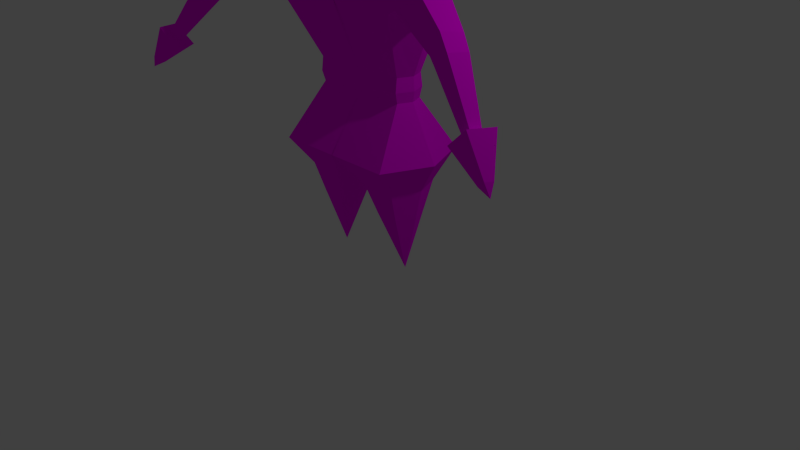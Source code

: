 # Source: Melee.blend  (saved by Blender 2.73.0; exported with 4.5.12 LTS)
import bpy
from mathutils import Matrix  # noqa: F401  (used for matrix-valued properties, if any)

bpy.ops.wm.read_factory_settings(use_empty=True)
scene = bpy.context.scene
scene.name = 'Scene'

# ---- collections
col_collection_1 = bpy.data.collections.new('Collection 1'); scene.collection.children.link(col_collection_1)

# ---- images (referenced by path relative to the original .blend; pixels are not part of the script)
import os
ASSET_DIR = os.environ.get("B2B_ASSET_DIR", "")  # directory of the original .blend (textures are referenced by path, not embedded)
HERE = os.path.dirname(os.path.abspath(__file__))  # packed textures are extracted next to this script under _unpacked/

def load_image(name, relpath, width, height, colorspace="sRGB"):
    """Load a texture the original file referenced (path relative to the .blend, or extracted next to this script)."""
    p = next((c for c in (os.path.join(HERE, relpath), os.path.join(ASSET_DIR, relpath)) if relpath and os.path.exists(c)), "")
    if p:
        img = bpy.data.images.load(p, check_existing=True)
        img.name = name
    else:  # same state as the original file: an image datablock whose file is absent (Cycles renders it pink)
        img = bpy.data.images.new(name, width, height)
        img.source = "FILE"
        img.filepath = "//" + (relpath or name)
    img.colorspace_settings.name = colorspace
    return img
img_melee_texture_psd = load_image('Melee_texture.psd', 'Melee_texture.psd', 1024, 1024, 'sRGB')

# ---- materials (node trees are filled in below, after node groups)
mat_melee = bpy.data.materials.new('Melee')
mat_melee.alpha_threshold = 0.0
mat_melee.roughness = 0.5
mat_melee.line_color = (0.0, 0.0, 0.0, 1.0)

# ---- material node trees
mat_melee.use_nodes = True; mat_melee.node_tree.nodes.clear()
_N = mat_melee.node_tree.nodes; _L = mat_melee.node_tree.links
n0 = _N.new('ShaderNodeOutputMaterial'); n0.name = 'Material Output'; n0.location = (300, 300)
n1 = _N.new('ShaderNodeBsdfDiffuse'); n1.name = 'Diffuse BSDF'; n1.location = (10, 300)
n2 = _N.new('ShaderNodeTexImage'); n2.name = 'Image Texture'; n2.location = (154, 44)
n2.width = 140
n2.image = img_melee_texture_psd
_L.new(n1.outputs[0], n0.inputs[0])
_L.new(n2.outputs[0], n1.inputs[0])
n0.is_active_output = True

# ---- world
world_world = bpy.data.worlds.new('World'); scene.world = world_world
world_world.color = (0.05088, 0.05088, 0.05088)
world_world.use_sun_shadow = False
world_world.sun_shadow_jitter_overblur = 0.0
world_world.cycles.sampling_method = 'MANUAL'
world_world.cycles.sample_map_resolution = 256

# ---- cameras
cam_camera = bpy.data.cameras.new('Camera')
cam_camera.clip_end = 100.0
cam_camera.lens = 35.0
cam_camera.sensor_width = 32.0
cam_camera.sensor_height = 18.0
cam_camera.ortho_scale = 7.314
cam_camera.dof.focus_distance = 0.0

# ---- lights
light_lamp = bpy.data.lights.new('Lamp', 'POINT')
light_lamp.transmission_factor = 0.0
light_lamp.cutoff_distance = 30.0
light_lamp.energy = 100.0
light_lamp.shadow_buffer_clip_start = 1.001
light_lamp.shadow_soft_size = 0.1
light_lamp.shadow_maximum_resolution = 0.006
light_lamp.use_absolute_resolution = True
light_lamp.cycles.use_multiple_importance_sampling = False

# ---- meshes
me_cube_001 = bpy.data.meshes.new('Cube.001')
me_cube_001.from_pydata([(2.216, 3.208, 0.707), (0.3502, 4.317, -0.03887), (1.946, 3.051, 0.8914), (1.969, 3.087, 0.6037), (1.96, 3.375, 0.8345), (0.2634, 4.317, -0.09124), (0.461, 5.263, -0.03887), (0.2634, 4.317, 0.0135), (1.852, 3.124, 0.8561), (2.061, 3.343, 0.6169), (0.3423, 5.144, -0.3781), (0.3423, 5.144, 0.3004), (0.6501, 2.332, -0.2376), (0.6501, 2.332, 0.1798), (0.3589, 4.307, -0.1129), (0.3589, 4.307, 0.03762), (2.844e-10, 4.307, -0.1129), (2.844e-10, 4.307, 0.03762), (0.8299, 1.541, -0.6173), (0.8299, 1.541, 0.6067), (2.844e-10, 1.541, -0.6173), (2.844e-10, 1.541, 0.6067), (0.5617, 0.02101, -0.02433), (0.6363, 2.202, 0.1456), (0.7386, 2.332, -0.02712), (0.3659, 4.307, -0.03701), (2.844e-10, 4.307, -0.03701), (1.089, 1.541, 5.431e-09), (0.786, 1.161, -0.1866), (0.4789, 1.161, 0.3288), (0.6478, 2.503, -0.215), (0.8162, 3.307, -0.4846), (0.8093, 3.807, -0.4182), (0.6478, 2.503, 0.1573), (0.9062, 3.299, 0.5128), (0.9615, 3.796, 0.4468), (2.844e-10, 3.307, -0.4846), (2.844e-10, 3.807, -0.4182), (2.844e-10, 3.807, 0.4087), (2.844e-10, 3.307, 0.4747), (1.135, 3.774, 0.03696), (1.108, 3.274, 0.03734), (0.7267, 2.503, -0.02725), (0.5086, 2.332, -0.2376), (0.5086, 2.332, 0.1798), (0.34, 4.307, -0.1129), (0.34, 4.307, 0.03762), (0.415, 1.541, -0.6173), (0.415, 1.541, 0.6067), (0.4789, 1.161, -0.3603), (0.8616, 1.161, -0.01285), (0.7105, 1.161, -0.3603), (0.3434, 4.307, -0.03701), (0.5075, 2.503, 0.1573), (0.4081, 3.307, 0.4747), (0.4047, 3.807, 0.4087), (0.4047, 3.807, -0.4182), (0.4081, 3.307, -0.4846), (0.5075, 2.503, -0.215), (0.2473, 1.161, 0.3288), (0.6944, 2.332, -0.1324), (0.3624, 4.307, -0.07498), (2.844e-10, 4.307, -0.07498), (0.9596, 1.541, -0.3086), (0.2473, 1.161, -0.3603), (0.6872, 2.503, -0.1211), (0.9178, 3.307, -0.2427), (0.8969, 3.807, -0.2097), (0.3417, 4.307, -0.07498), (0.7105, 1.161, 0.3288), (1.028, 3.361, 0.5255), (1.193, 3.745, 0.4924), (1.347, 3.696, 0.1598), (1.207, 3.305, 0.1396), (2.488, 2.523, 1.062), (2.588, 2.613, 1.076), (2.63, 2.605, 0.9647), (2.537, 2.514, 0.9319), (2.371, 2.457, 1.147), (2.632, 2.692, 1.186), (2.742, 2.672, 0.8939), (2.498, 2.434, 0.8083), (2.784, 2.19, 1.184), (2.869, 2.267, 1.197), (2.905, 2.26, 1.102), (2.826, 2.183, 1.074), (2.933, 2.121, 1.179), (2.136, 3.222, 0.9197), (2.038, 3.034, 0.6447), (0.6574, 0.7811, 0.2178), (0.3494, 0.7811, 0.2178), (0.3494, 0.7811, -0.251), (0.6574, 0.7811, -0.251), (0.7693, 0.7811, -0.01478), (0.5034, 0.7811, -0.251), (0.5034, 0.7811, 0.2178), (0.7134, 0.7811, -0.1329), (0.6363, 2.202, -0.2074), (0.7112, 2.202, -0.02936), (0.5166, 2.202, -0.2074), (0.5166, 2.202, 0.1456), (0.6737, 2.202, -0.1184), (0.4147, 4.867, -0.03887), (0.3093, 4.798, -0.2581), (0.3093, 4.798, 0.1804), (0.4283, 4.984, -0.03887), (0.319, 4.9, -0.2935), (0.319, 4.9, 0.2157), (0.2289, 4.317, -0.09356), (0.2289, 4.317, 0.01582), (0.4002, 5.283, -0.03887), (0.2972, 5.16, -0.3939), (0.2972, 5.16, 0.3162), (0.2686, 4.807, 0.1905), (0.2686, 4.807, -0.2682), (0.2771, 4.911, 0.2275), (0.2771, 4.911, -0.3053), (0.04162, 5.249, 0.4056), (0.03786, 4.859, 0.248), (0.03897, 4.974, 0.2945), (0.03264, 4.317, -0.1067), (0.03264, 4.317, 0.02897), (0.05513, 5.398, -0.03887), (0.04162, 5.249, -0.4834), (0.03786, 4.859, -0.3258), (0.03897, 4.974, -0.3722), (0.2686, 4.807, 0.1478), (0.2771, 4.911, 0.1848), (0.03786, 4.859, 0.2053), (0.03897, 4.974, 0.2517), (-2.21, 3.208, 0.707), (0.003002, 4.317, -0.1087), (-0.3442, 4.317, -0.03887), (0.003002, 4.317, 0.03096), (0.003002, 5.415, -0.03887), (-1.939, 3.051, 0.8914), (-1.963, 3.087, 0.6037), (-1.954, 3.375, 0.8345), (0.003002, 5.263, -0.4969), (-0.2574, 4.317, -0.09124), (-0.455, 5.263, -0.03887), (-0.2574, 4.317, 0.0135), (0.003002, 5.263, 0.4191), (-1.846, 3.124, 0.8561), (-2.055, 3.343, 0.6169), (-0.3363, 5.144, -0.3781), (-0.3363, 5.144, 0.3004), (-0.6441, 2.332, -0.2376), (-0.6441, 2.332, 0.1798), (-0.3529, 4.307, -0.1129), (-0.3529, 4.307, 0.03762), (0.003002, 2.332, -0.2376), (0.003002, 2.332, 0.1798), (0.006003, 4.307, -0.1129), (0.006003, 4.307, 0.03762), (-0.8239, 1.541, -0.6173), (-0.8239, 1.541, 0.6067), (0.006003, 1.541, -0.6173), (0.006003, 1.541, 0.6067), (-0.5557, 0.02101, -0.02433), (0.003002, 2.202, -0.2074), (0.003002, 2.202, 0.1456), (-0.6303, 2.202, 0.1456), (-0.7326, 2.332, -0.02712), (-0.3599, 4.307, -0.03701), (0.006003, 4.307, -0.03701), (-1.083, 1.541, 5.431e-09), (-0.78, 1.161, -0.1866), (-0.4729, 1.161, 0.3288), (-0.6418, 2.503, -0.215), (-0.8102, 3.307, -0.4846), (-0.8033, 3.807, -0.4182), (-0.6418, 2.503, 0.1573), (-0.9002, 3.299, 0.5128), (-0.9555, 3.796, 0.4468), (0.003002, 2.503, -0.215), (0.006003, 3.307, -0.4846), (0.006003, 3.807, -0.4182), (0.006003, 3.807, 0.4087), (0.006003, 3.307, 0.4747), (0.003002, 2.503, 0.1573), (-1.129, 3.774, 0.03696), (-1.102, 3.274, 0.03734), (-0.7207, 2.503, -0.02725), (-0.5026, 2.332, -0.2376), (-0.5026, 2.332, 0.1798), (-0.334, 4.307, -0.1129), (-0.334, 4.307, 0.03762), (-0.409, 1.541, -0.6173), (-0.409, 1.541, 0.6067), (-0.4729, 1.161, -0.3603), (-0.8556, 1.161, -0.01285), (-0.7045, 1.161, -0.3603), (-0.3374, 4.307, -0.03701), (-0.5015, 2.503, 0.1573), (-0.4021, 3.307, 0.4747), (-0.3986, 3.807, 0.4087), (-0.3986, 3.807, -0.4182), (-0.4021, 3.307, -0.4846), (-0.5015, 2.503, -0.215), (-0.2413, 1.161, 0.3288), (-0.6884, 2.332, -0.1324), (-0.3564, 4.307, -0.07498), (0.006003, 4.307, -0.07498), (-0.9536, 1.541, -0.3086), (-0.2413, 1.161, -0.3603), (-0.6812, 2.503, -0.1211), (-0.9118, 3.307, -0.2427), (-0.8909, 3.807, -0.2097), (-0.3357, 4.307, -0.07498), (-0.7045, 1.161, 0.3288), (-1.022, 3.361, 0.5255), (-1.187, 3.745, 0.4924), (-1.341, 3.696, 0.1598), (-1.201, 3.305, 0.1396), (-2.482, 2.523, 1.062), (-2.582, 2.613, 1.076), (-2.624, 2.605, 0.9647), (-2.531, 2.514, 0.9319), (-2.365, 2.457, 1.147), (-2.626, 2.692, 1.186), (-2.736, 2.672, 0.8939), (-2.492, 2.434, 0.8083), (-2.778, 2.19, 1.184), (-2.863, 2.267, 1.197), (-2.899, 2.26, 1.102), (-2.82, 2.183, 1.074), (-2.927, 2.121, 1.179), (-2.13, 3.222, 0.9197), (-2.032, 3.034, 0.6447), (-0.6514, 0.7811, 0.2178), (-0.3434, 0.7811, 0.2178), (-0.3434, 0.7811, -0.251), (-0.6514, 0.7811, -0.251), (-0.7633, 0.7811, -0.01478), (-0.4974, 0.7811, -0.251), (-0.4974, 0.7811, 0.2178), (-0.7074, 0.7811, -0.1329), (-0.6303, 2.202, -0.2074), (-0.7052, 2.202, -0.02936), (-0.5106, 2.202, -0.2074), (-0.5106, 2.202, 0.1456), (-0.6677, 2.202, -0.1184), (0.003002, 4.867, -0.3345), (-0.4087, 4.867, -0.03887), (0.003002, 4.867, 0.2567), (-0.3033, 4.798, -0.2581), (-0.3033, 4.798, 0.1804), (0.003002, 4.984, -0.3823), (-0.4223, 4.984, -0.03887), (0.003002, 4.984, 0.3046), (-0.313, 4.9, -0.2935), (-0.313, 4.9, 0.2157), (-0.2229, 4.317, -0.09356), (-0.2229, 4.317, 0.01582), (-0.3942, 5.283, -0.03887), (-0.2912, 5.16, -0.3939), (-0.2912, 5.16, 0.3162), (-0.2626, 4.807, 0.1905), (-0.2626, 4.807, -0.2682), (-0.2711, 4.911, 0.2275), (-0.2711, 4.911, -0.3053), (-0.03561, 5.249, 0.4056), (-0.03186, 4.859, 0.248), (-0.03296, 4.974, 0.2945), (-0.02664, 4.317, -0.1067), (-0.02664, 4.317, 0.02897), (-0.04913, 5.398, -0.03887), (-0.03561, 5.249, -0.4834), (-0.03186, 4.859, -0.3258), (-0.03296, 4.974, -0.3722), (-0.2626, 4.807, 0.1478), (-0.2711, 4.911, 0.1848), (-0.03186, 4.859, 0.2053), (-0.03296, 4.974, 0.2517)], [], [(3, 9, 0, 88), (8, 3, 88, 2), (71, 70, 8, 4), (116, 111, 10, 106), (105, 106, 10, 6), (105, 6, 11, 107), (115, 107, 11, 112), (72, 71, 4, 9), (4, 8, 2, 87), (110, 112, 11, 6), (110, 6, 10, 111), (73, 72, 9, 3), (70, 73, 3, 8), (40, 25, 15, 35), (58, 43, 151, 175), (55, 46, 17, 38), (52, 26, 17, 46), (100, 161, 21, 48), (44, 152, 161, 100), (99, 97, 18, 47), (98, 23, 19, 27), (43, 12, 97, 99), (24, 13, 23, 98), (60, 24, 98, 101), (151, 43, 99, 160), (13, 44, 100, 23), (101, 98, 27, 63), (68, 62, 26, 52), (67, 61, 25, 40), (60, 65, 42, 24), (65, 66, 41, 42), (66, 67, 40, 41), (44, 53, 180, 152), (53, 54, 39, 180), (54, 55, 38, 39), (45, 56, 37, 16), (56, 57, 36, 37), (57, 58, 175, 36), (24, 42, 33, 13), (42, 41, 34, 33), (40, 35, 71, 72), (31, 30, 58, 57), (32, 31, 57, 56), (14, 32, 56, 45), (34, 35, 55, 54), (33, 34, 54, 53), (13, 33, 53, 44), (61, 68, 52, 25), (12, 60, 101, 97), (18, 63, 28, 51), (19, 48, 29, 69), (160, 99, 47, 20), (20, 47, 49, 64), (23, 100, 48, 19), (25, 52, 46, 15), (35, 15, 46, 55), (30, 12, 43, 58), (63, 27, 50, 28), (14, 45, 68, 61), (31, 32, 67, 66), (30, 31, 66, 65), (12, 30, 65, 60), (32, 14, 61, 67), (45, 16, 62, 68), (97, 101, 63, 18), (27, 19, 69, 50), (47, 18, 51, 49), (0, 87, 75, 76), (34, 41, 73, 70), (41, 40, 72, 73), (35, 34, 70, 71), (76, 75, 79, 80), (2, 88, 77, 74), (88, 0, 76, 77), (87, 2, 74, 75), (80, 79, 83, 84), (74, 77, 81, 78), (77, 76, 80, 81), (75, 74, 78, 79), (78, 81, 85, 82), (81, 80, 84, 85), (79, 78, 82, 83), (84, 83, 86), (82, 85, 86), (85, 84, 86), (83, 82, 86), (9, 4, 87, 0), (51, 28, 96, 92), (69, 29, 95, 89), (64, 49, 94, 91), (28, 50, 93, 96), (50, 69, 89, 93), (49, 51, 92, 94), (29, 59, 90, 95), (48, 21, 59, 29), (95, 90, 22), (94, 92, 22), (93, 89, 22), (96, 93, 22), (91, 94, 22), (89, 95, 22), (92, 96, 22), (109, 7, 104, 113), (1, 102, 104, 7), (1, 5, 103, 102), (108, 114, 103, 5), (113, 104, 107, 115), (102, 105, 107, 104), (102, 103, 106, 105), (114, 116, 106, 103), (124, 125, 116, 114), (119, 118, 128, 129), (120, 124, 114, 108), (121, 109, 113, 118), (122, 110, 111, 123), (122, 117, 112, 110), (119, 115, 112, 117), (125, 123, 111, 116), (248, 138, 123, 125), (250, 119, 117, 142), (134, 142, 117, 122), (134, 122, 123, 138), (133, 121, 118, 245), (131, 243, 124, 120), (245, 118, 119, 250), (243, 248, 125, 124), (128, 126, 127, 129), (115, 119, 129, 127), (118, 113, 126, 128), (113, 115, 127, 126), (136, 229, 130, 144), (143, 135, 229, 136), (212, 137, 143, 211), (261, 251, 145, 256), (249, 140, 145, 251), (249, 252, 146, 140), (260, 257, 146, 252), (213, 144, 137, 212), (137, 228, 135, 143), (255, 140, 146, 257), (255, 256, 145, 140), (214, 136, 144, 213), (211, 143, 136, 214), (181, 174, 150, 164), (199, 175, 151, 184), (196, 178, 154, 187), (193, 187, 154, 165), (241, 189, 158, 161), (185, 241, 161, 152), (240, 188, 155, 238), (239, 166, 156, 162), (184, 240, 238, 147), (163, 239, 162, 148), (201, 242, 239, 163), (151, 160, 240, 184), (148, 162, 241, 185), (242, 204, 166, 239), (209, 193, 165, 203), (208, 181, 164, 202), (201, 163, 183, 206), (206, 183, 182, 207), (207, 182, 181, 208), (185, 152, 180, 194), (194, 180, 179, 195), (195, 179, 178, 196), (186, 153, 177, 197), (197, 177, 176, 198), (198, 176, 175, 199), (163, 148, 172, 183), (183, 172, 173, 182), (181, 213, 212, 174), (170, 198, 199, 169), (171, 197, 198, 170), (149, 186, 197, 171), (173, 195, 196, 174), (172, 194, 195, 173), (148, 185, 194, 172), (202, 164, 193, 209), (147, 238, 242, 201), (155, 192, 167, 204), (156, 210, 168, 189), (160, 157, 188, 240), (157, 205, 190, 188), (162, 156, 189, 241), (164, 150, 187, 193), (174, 196, 187, 150), (169, 199, 184, 147), (204, 167, 191, 166), (149, 202, 209, 186), (170, 207, 208, 171), (169, 206, 207, 170), (147, 201, 206, 169), (171, 208, 202, 149), (186, 209, 203, 153), (238, 155, 204, 242), (166, 191, 210, 156), (188, 190, 192, 155), (130, 217, 216, 228), (173, 211, 214, 182), (182, 214, 213, 181), (174, 212, 211, 173), (217, 221, 220, 216), (135, 215, 218, 229), (229, 218, 217, 130), (228, 216, 215, 135), (221, 225, 224, 220), (215, 219, 222, 218), (218, 222, 221, 217), (216, 220, 219, 215), (219, 223, 226, 222), (222, 226, 225, 221), (220, 224, 223, 219), (225, 227, 224), (223, 227, 226), (226, 227, 225), (224, 227, 223), (144, 130, 228, 137), (192, 233, 237, 167), (210, 230, 236, 168), (205, 232, 235, 190), (167, 237, 234, 191), (191, 234, 230, 210), (190, 235, 233, 192), (168, 236, 231, 200), (189, 168, 200, 158), (236, 159, 231), (235, 159, 233), (234, 159, 230), (237, 159, 234), (232, 159, 235), (230, 159, 236), (233, 159, 237), (254, 258, 247, 141), (132, 141, 247, 244), (132, 244, 246, 139), (253, 139, 246, 259), (258, 260, 252, 247), (244, 247, 252, 249), (244, 249, 251, 246), (259, 246, 251, 261), (269, 259, 261, 270), (264, 274, 273, 263), (265, 253, 259, 269), (266, 263, 258, 254), (267, 268, 256, 255), (267, 255, 257, 262), (264, 262, 257, 260), (270, 261, 256, 268), (248, 270, 268, 138), (250, 142, 262, 264), (134, 267, 262, 142), (134, 138, 268, 267), (133, 245, 263, 266), (131, 265, 269, 243), (245, 250, 264, 263), (243, 269, 270, 248), (273, 274, 272, 271), (260, 272, 274, 264), (263, 273, 271, 258), (258, 271, 272, 260), (22, 90, 91), (59, 64, 91, 90), (64, 59, 21, 20), (205, 157, 21, 200), (200, 231, 232, 205), (159, 232, 231)])
_uv = me_cube_001.uv_layers.new(name='UVMap')
_uv.uv.foreach_set('vector', [0.218, 0.8168, 0.2536, 0.8158, 0.2494, 0.8399, 0.217, 0.8272, 0.9674, 0.7774, 0.9303, 0.7774, 0.932, 0.7664, 0.967, 0.7631, 0.338, 0.5406, 0.3491, 0.4885, 0.4517, 0.5372, 0.4445, 0.5713, 0.652, 0.9332, 0.6541, 0.9059, 0.6603, 0.907, 0.6577, 0.934, 0.4409, 0.8648, 0.415, 0.8789, 0.3936, 0.8524, 0.4284, 0.8316, 0.4409, 0.8648, 0.4284, 0.8316, 0.4795, 0.8308, 0.4795, 0.8627, 0.5769, 0.8145, 0.5712, 0.8163, 0.568, 0.7819, 0.5742, 0.7794, 0.339, 0.8235, 0.3872, 0.8255, 0.3936, 0.9298, 0.3621, 0.9285, 0.4445, 0.5713, 0.4517, 0.5372, 0.467, 0.5379, 0.474, 0.5715, 0.4699, 0.6807, 0.5114, 0.6497, 0.5114, 0.6555, 0.4727, 0.6877, 0.4699, 0.6807, 0.4727, 0.6877, 0.4241, 0.6839, 0.4201, 0.6794, 0.1853, 0.72, 0.2397, 0.7185, 0.2536, 0.8158, 0.218, 0.8168, 0.1455, 0.8958, 0.09166, 0.9035, 0.1171, 0.808, 0.1523, 0.803, 0.9303, 0.6687, 0.957, 0.578, 0.9669, 0.5792, 0.9906, 0.6687, 0.7491, 0.2315, 0.7492, 0.2539, 0.6805, 0.2539, 0.6805, 0.2315, 0.3304, 0.8696, 0.2741, 0.8707, 0.276, 0.8262, 0.3326, 0.8166, 0.264, 0.8706, 0.2659, 0.8256, 0.276, 0.8262, 0.2741, 0.8707, 0.3903, 0.3169, 0.3339, 0.2765, 0.376, 0.2195, 0.4216, 0.2521, 0.3787, 0.3308, 0.3231, 0.291, 0.3339, 0.2765, 0.3903, 0.3169, 0.7503, 0.269, 0.7666, 0.269, 0.7929, 0.3704, 0.7365, 0.3704, 0.6547, 0.663, 0.6804, 0.664, 0.7267, 0.7627, 0.6377, 0.7593, 0.7492, 0.2539, 0.7685, 0.2539, 0.7666, 0.269, 0.7503, 0.269, 0.6551, 0.6469, 0.6854, 0.648, 0.6804, 0.664, 0.6547, 0.663, 0.6432, 0.6439, 0.6551, 0.6469, 0.6547, 0.663, 0.6447, 0.6605, 0.6805, 0.2539, 0.7492, 0.2539, 0.7503, 0.269, 0.6805, 0.269, 0.3942, 0.3419, 0.3787, 0.3308, 0.3903, 0.3169, 0.4035, 0.3263, 0.6447, 0.6605, 0.6547, 0.663, 0.6377, 0.7593, 0.6029, 0.7506, 0.2589, 0.8701, 0.2607, 0.8253, 0.2659, 0.8256, 0.264, 0.8706, 0.2142, 0.6638, 0.2518, 0.5717, 0.2536, 0.5715, 0.233, 0.6907, 0.6432, 0.6439, 0.6464, 0.6218, 0.657, 0.6244, 0.6551, 0.6469, 0.5423, 0.8519, 0.5274, 0.933, 0.4837, 0.9355, 0.5286, 0.8509, 0.1545, 0.6906, 0.2142, 0.6638, 0.233, 0.6907, 0.1722, 0.711, 0.3787, 0.3308, 0.3657, 0.3479, 0.3103, 0.3083, 0.3231, 0.291, 0.3657, 0.3479, 0.2862, 0.4326, 0.2414, 0.4005, 0.3103, 0.3083, 0.2862, 0.4326, 0.2483, 0.4829, 0.2038, 0.4511, 0.2414, 0.4005, 0.7263, 0.0, 0.7351, 0.07656, 0.6801, 0.07656, 0.6801, 9.72e-09, 0.7351, 0.07656, 0.7355, 0.1424, 0.6801, 0.1424, 0.6801, 0.07656, 0.7355, 0.1424, 0.7491, 0.2315, 0.6805, 0.2315, 0.6801, 0.1424, 0.6551, 0.6469, 0.657, 0.6244, 0.6841, 0.6254, 0.6854, 0.648, 0.657, 0.6244, 0.6568, 0.5357, 0.7267, 0.5351, 0.6841, 0.6254, 0.3343, 0.7926, 0.3936, 0.7963, 0.3872, 0.8255, 0.339, 0.8235, 0.791, 0.1424, 0.7681, 0.2315, 0.7491, 0.2315, 0.7355, 0.1424, 0.7901, 0.07656, 0.791, 0.1424, 0.7355, 0.1424, 0.7351, 0.07656, 0.7289, 0.0, 0.7901, 0.07656, 0.7351, 0.07656, 0.7263, 0.0, 0.3408, 0.472, 0.3095, 0.5266, 0.2483, 0.4829, 0.2862, 0.4326, 0.3811, 0.359, 0.3408, 0.472, 0.2862, 0.4326, 0.3657, 0.3479, 0.3942, 0.3419, 0.3811, 0.359, 0.3657, 0.3479, 0.3787, 0.3308, 0.2587, 0.8728, 0.2589, 0.8701, 0.264, 0.8706, 0.2639, 0.8735, 0.6313, 0.6409, 0.6432, 0.6439, 0.6447, 0.6605, 0.6347, 0.658, 0.5143, 0.8509, 0.499, 0.8093, 0.5451, 0.7915, 0.554, 0.8149, 0.4672, 0.2847, 0.4216, 0.2521, 0.4635, 0.21, 0.489, 0.2282, 0.6805, 0.269, 0.7503, 0.269, 0.7365, 0.3704, 0.6801, 0.3704, 0.6801, 0.3704, 0.7365, 0.3704, 0.7452, 0.4067, 0.7137, 0.4067, 0.4035, 0.3263, 0.3903, 0.3169, 0.4216, 0.2521, 0.4672, 0.2847, 0.2639, 0.8735, 0.264, 0.8706, 0.2741, 0.8707, 0.274, 0.8732, 0.3326, 0.9425, 0.274, 0.8732, 0.2741, 0.8707, 0.3304, 0.8696, 0.7681, 0.2315, 0.7685, 0.2539, 0.7492, 0.2539, 0.7491, 0.2315, 0.499, 0.8093, 0.4837, 0.7678, 0.5362, 0.7682, 0.5451, 0.7915, 0.2536, 0.872, 0.2537, 0.8695, 0.2589, 0.8701, 0.2587, 0.8728, 0.7603, 0.9163, 0.7504, 0.8518, 0.7745, 0.8495, 0.7883, 0.9135, 0.5559, 0.8529, 0.5625, 0.9355, 0.5274, 0.933, 0.5423, 0.8519, 0.6313, 0.6409, 0.6358, 0.6191, 0.6464, 0.6218, 0.6432, 0.6439, 0.7504, 0.8518, 0.7836, 0.7636, 0.7883, 0.7627, 0.7745, 0.8495, 0.2537, 0.8695, 0.2556, 0.825, 0.2607, 0.8253, 0.2589, 0.8701, 0.6347, 0.658, 0.6447, 0.6605, 0.6029, 0.7506, 0.568, 0.7419, 0.4837, 0.7678, 0.5143, 0.6877, 0.554, 0.7231, 0.5362, 0.7682, 0.7365, 0.3704, 0.7929, 0.3704, 0.7767, 0.4067, 0.7452, 0.4067, 0.9595, 0.02351, 0.9903, 0.02614, 0.9776, 0.1192, 0.9614, 0.1178, 0.1523, 0.9129, 0.08537, 0.9218, 0.09166, 0.9035, 0.1455, 0.8958, 0.1722, 0.711, 0.233, 0.6907, 0.2397, 0.7185, 0.1853, 0.72, 0.3095, 0.5266, 0.3408, 0.472, 0.3491, 0.4885, 0.338, 0.5406, 0.7208, 0.9154, 0.7208, 0.931, 0.7086, 0.9413, 0.7086, 0.9005, 0.967, 0.7631, 0.932, 0.7664, 0.939, 0.6704, 0.9574, 0.6687, 0.217, 0.8272, 0.2494, 0.8399, 0.2099, 0.9153, 0.1929, 0.9086, 0.474, 0.5715, 0.467, 0.5379, 0.5643, 0.5298, 0.568, 0.5475, 1.0, 0.2009, 0.9576, 0.2009, 0.9702, 0.1394, 0.984, 0.1394, 0.736, 0.9352, 0.736, 0.917, 0.7482, 0.9048, 0.7482, 0.9521, 0.736, 0.917, 0.7208, 0.9154, 0.7086, 0.9005, 0.7482, 0.9048, 0.7208, 0.931, 0.736, 0.9352, 0.7482, 0.9521, 0.7086, 0.9413, 0.7086, 0.9693, 0.6603, 0.9693, 0.6829, 0.9159, 0.6986, 0.9159, 0.7745, 0.756, 0.7267, 0.756, 0.7425, 0.7108, 0.7581, 0.7108, 0.9783, 0.8594, 0.9303, 0.8594, 0.9491, 0.7976, 0.9648, 0.7976, 0.984, 0.1394, 0.9702, 0.1394, 0.9766, 0.1192, 0.6986, 0.9159, 0.6829, 0.9159, 0.6931, 0.9005, 0.7581, 0.7108, 0.7425, 0.7108, 0.7501, 0.6983, 0.9648, 0.7976, 0.9491, 0.7976, 0.9579, 0.7774, 0.9576, 0.0, 0.9903, 9.216e-05, 0.9903, 0.02614, 0.9595, 0.02351, 0.4837, 0.8308, 0.4637, 0.8284, 0.4507, 0.7814, 0.4641, 0.7832, 0.489, 0.2282, 0.4635, 0.21, 0.4979, 0.1692, 0.5148, 0.1813, 0.7137, 0.4067, 0.7452, 0.4067, 0.7485, 0.4497, 0.7276, 0.4497, 0.4637, 0.8284, 0.4437, 0.826, 0.4373, 0.7796, 0.4507, 0.7814, 0.4437, 0.826, 0.3936, 0.8308, 0.4028, 0.7832, 0.4373, 0.7796, 0.7452, 0.4067, 0.7767, 0.4067, 0.7694, 0.4497, 0.7485, 0.4497, 0.4635, 0.21, 0.4381, 0.1918, 0.481, 0.1571, 0.4979, 0.1692, 0.4216, 0.2521, 0.376, 0.2195, 0.4381, 0.1918, 0.4635, 0.21, 0.4979, 0.1692, 0.481, 0.1571, 0.568, 0.08785, 0.7485, 0.4497, 0.7694, 0.4497, 0.7564, 0.5351, 0.4373, 0.7796, 0.4028, 0.7832, 0.4243, 0.6877, 0.974, 0.207, 0.9904, 0.2009, 0.9904, 0.2754, 0.7276, 0.4497, 0.7485, 0.4497, 0.7564, 0.5351, 0.5148, 0.1813, 0.4979, 0.1692, 0.568, 0.08785, 0.9576, 0.213, 0.974, 0.207, 0.9904, 0.2754, 0.5835, 0.8983, 0.5788, 0.8984, 0.5725, 0.8307, 0.5781, 0.8291, 0.4706, 0.944, 0.4461, 0.8787, 0.4795, 0.876, 0.4795, 0.9389, 0.1744, 0.9204, 0.1859, 0.9153, 0.1888, 0.9598, 0.1545, 0.9598, 0.6469, 0.9986, 0.6511, 0.9447, 0.6567, 0.9453, 0.6516, 0.9984, 0.5781, 0.8291, 0.5725, 0.8307, 0.5712, 0.8163, 0.5769, 0.8145, 0.4461, 0.8787, 0.4409, 0.8648, 0.4795, 0.8627, 0.4795, 0.876, 0.4461, 0.8787, 0.424, 0.89, 0.415, 0.8789, 0.4409, 0.8648, 0.6511, 0.9447, 0.652, 0.9332, 0.6577, 0.934, 0.6567, 0.9453, 0.6197, 0.9414, 0.6195, 0.929, 0.652, 0.9332, 0.6511, 0.9447, 0.5371, 0.6727, 0.5371, 0.6571, 0.5424, 0.6554, 0.5424, 0.671, 0.6203, 0.9998, 0.6197, 0.9414, 0.6511, 0.9447, 0.6469, 0.9986, 0.6102, 0.8979, 0.5835, 0.8983, 0.5781, 0.8291, 0.6094, 0.8205, 0.4544, 0.6412, 0.4699, 0.6807, 0.4201, 0.6794, 0.3971, 0.654, 0.4544, 0.6412, 0.5114, 0.6168, 0.5114, 0.6497, 0.4699, 0.6807, 0.6093, 0.8041, 0.5769, 0.8145, 0.5742, 0.7794, 0.6089, 0.7649, 0.6195, 0.929, 0.6192, 0.8994, 0.6541, 0.9059, 0.652, 0.9332, 0.6146, 0.9284, 0.6139, 0.8984, 0.6192, 0.8994, 0.6195, 0.929, 0.6141, 0.8026, 0.6093, 0.8041, 0.6089, 0.7649, 0.6141, 0.7627, 0.4521, 0.6353, 0.5114, 0.6118, 0.5114, 0.6168, 0.4544, 0.6412, 0.4521, 0.6353, 0.4544, 0.6412, 0.3971, 0.654, 0.3936, 0.6502, 0.6142, 0.8978, 0.6102, 0.8979, 0.6094, 0.8205, 0.6142, 0.8192, 0.6163, 1.0, 0.6149, 0.9409, 0.6197, 0.9414, 0.6203, 0.9998, 0.6142, 0.8192, 0.6094, 0.8205, 0.6093, 0.8041, 0.6141, 0.8026, 0.6149, 0.9409, 0.6146, 0.9284, 0.6195, 0.929, 0.6197, 0.9414, 0.2049, 0.9195, 0.2049, 0.9515, 0.1902, 0.9487, 0.1888, 0.9153, 0.5317, 0.6572, 0.5317, 0.6819, 0.5262, 0.6801, 0.5262, 0.6554, 0.5605, 0.671, 0.5605, 0.6413, 0.5661, 0.6401, 0.5661, 0.6697, 0.5532, 0.6572, 0.5532, 0.6703, 0.5477, 0.6684, 0.5477, 0.6554, 0.359, 0.6955, 0.3611, 0.7057, 0.3303, 0.7216, 0.3235, 0.6981, 0.2571, 0.6877, 0.2584, 0.6713, 0.2942, 0.6724, 0.2952, 0.6851, 0.07659, 0.3535, 0.01447, 0.2636, 0.04537, 0.2465, 0.1238, 0.3273, 0.5775, 0.9349, 0.5718, 0.9359, 0.568, 0.909, 0.5741, 0.9076, 0.04648, 0.837, 0.0341, 0.803, 0.08537, 0.8055, 0.08537, 0.8391, 0.04648, 0.837, 0.02131, 0.8638, 0.0, 0.8385, 0.0341, 0.803, 0.6514, 0.8145, 0.6542, 0.7794, 0.6603, 0.7819, 0.6571, 0.8163, 0.8499, 0.7091, 0.8857, 0.5939, 0.9177, 0.6002, 0.8988, 0.7187, 0.01447, 0.2636, 0.005315, 0.2361, 0.04009, 0.2324, 0.04537, 0.2465, 0.4349, 0.5824, 0.4323, 0.5744, 0.4815, 0.5715, 0.4854, 0.5769, 0.4349, 0.5824, 0.3941, 0.6066, 0.3942, 0.5999, 0.4323, 0.5744, 0.3815, 0.5959, 0.359, 0.6955, 0.3235, 0.6981, 0.3272, 0.5999, 0.2564, 0.8069, 0.2571, 0.6877, 0.2952, 0.6851, 0.3145, 0.803, 0.841, 0.7421, 0.9009, 0.7509, 0.8666, 0.8548, 0.8565, 0.8564, 0.6119, 0.2315, 0.6805, 0.2315, 0.6805, 0.2539, 0.6117, 0.2539, 0.9158, 0.8227, 0.9303, 0.8738, 0.8794, 0.9001, 0.8672, 0.8572, 0.8573, 0.8592, 0.8672, 0.8572, 0.8794, 0.9001, 0.8697, 0.9026, 0.2775, 0.2361, 0.3311, 0.1873, 0.3767, 0.2199, 0.3339, 0.2765, 0.2675, 0.2513, 0.2775, 0.2361, 0.3339, 0.2765, 0.3231, 0.291, 0.6106, 0.269, 0.6245, 0.3704, 0.568, 0.3704, 0.5944, 0.269, 0.9303, 0.5059, 0.9969, 0.4899, 0.9969, 0.578, 0.9303, 0.5313, 0.6117, 0.2539, 0.6106, 0.269, 0.5944, 0.269, 0.5925, 0.2539, 0.8757, 0.2934, 0.874, 0.276, 0.8962, 0.27, 0.9019, 0.2863, 0.8607, 0.2925, 0.8614, 0.2752, 0.874, 0.276, 0.8757, 0.2934, 0.6805, 0.2539, 0.6805, 0.269, 0.6106, 0.269, 0.6117, 0.2539, 0.252, 0.2402, 0.2643, 0.2267, 0.2775, 0.2361, 0.2675, 0.2513, 0.8614, 0.2752, 0.8368, 0.2107, 0.8807, 0.2133, 0.874, 0.276, 0.8524, 0.8607, 0.8573, 0.8592, 0.8697, 0.9026, 0.8647, 0.9039, 0.8171, 0.7814, 0.841, 0.7421, 0.8565, 0.8564, 0.8517, 0.8581, 0.8607, 0.2925, 0.8757, 0.2934, 0.8765, 0.3138, 0.8632, 0.313, 0.8632, 0.313, 0.8765, 0.3138, 0.8972, 0.427, 0.8562, 0.425, 0.8562, 0.425, 0.8972, 0.427, 0.9008, 0.4899, 0.8634, 0.4851, 0.2675, 0.2513, 0.3231, 0.291, 0.3103, 0.3083, 0.2548, 0.2686, 0.2548, 0.2686, 0.3103, 0.3083, 0.242, 0.401, 0.1972, 0.3689, 0.1972, 0.3689, 0.242, 0.401, 0.2044, 0.4515, 0.16, 0.4197, 0.6347, 1.944e-08, 0.6809, 9.72e-09, 0.6809, 0.07656, 0.6259, 0.07656, 0.6259, 0.07656, 0.6809, 0.07656, 0.6809, 0.1424, 0.6254, 0.1424, 0.6254, 0.1424, 0.6809, 0.1424, 0.6805, 0.2315, 0.6119, 0.2315, 0.8757, 0.2934, 0.9019, 0.2863, 0.8999, 0.3075, 0.8765, 0.3138, 0.8765, 0.3138, 0.8999, 0.3075, 0.9576, 0.4139, 0.8972, 0.427, 0.841, 0.7421, 0.8499, 0.7091, 0.8988, 0.7187, 0.9009, 0.7509, 0.5699, 0.1424, 0.6254, 0.1424, 0.6119, 0.2315, 0.5928, 0.2315, 0.5708, 0.07656, 0.6259, 0.07656, 0.6254, 0.1424, 0.5699, 0.1424, 0.6321, 1.944e-08, 0.6347, 1.944e-08, 0.6259, 0.07656, 0.5708, 0.07656, 0.1423, 0.33, 0.1972, 0.3689, 0.16, 0.4197, 0.09887, 0.3759, 0.2394, 0.2576, 0.2548, 0.2686, 0.1972, 0.3689, 0.1423, 0.33, 0.252, 0.2402, 0.2675, 0.2513, 0.2548, 0.2686, 0.2394, 0.2576, 0.8517, 0.8581, 0.8565, 0.8564, 0.8573, 0.8592, 0.8524, 0.8607, 0.8457, 0.2916, 0.8487, 0.2745, 0.8614, 0.2752, 0.8607, 0.2925, 0.7929, 0.2081, 0.8229, 0.152, 0.8476, 0.1536, 0.8368, 0.2107, 0.2855, 0.1547, 0.3335, 0.1169, 0.359, 0.1351, 0.3311, 0.1873, 0.6805, 0.269, 0.6809, 0.3704, 0.6245, 0.3704, 0.6106, 0.269, 0.6809, 0.3704, 0.6473, 0.4067, 0.6158, 0.4067, 0.6245, 0.3704, 0.2643, 0.2267, 0.2855, 0.1547, 0.3311, 0.1873, 0.2775, 0.2361, 0.8565, 0.8564, 0.8666, 0.8548, 0.8672, 0.8572, 0.8573, 0.8592, 0.9009, 0.7509, 0.9158, 0.8227, 0.8672, 0.8572, 0.8666, 0.8548, 0.5928, 0.2315, 0.6119, 0.2315, 0.6117, 0.2539, 0.5925, 0.2539, 0.8368, 0.2107, 0.8476, 0.1536, 0.8724, 0.1552, 0.8807, 0.2133, 0.8468, 0.8598, 0.8517, 0.8581, 0.8524, 0.8607, 0.8475, 0.8622, 0.8218, 0.423, 0.8562, 0.425, 0.8634, 0.4851, 0.8338, 0.4833, 0.8498, 0.3122, 0.8632, 0.313, 0.8562, 0.425, 0.8218, 0.423, 0.8457, 0.2916, 0.8607, 0.2925, 0.8632, 0.313, 0.8498, 0.3122, 0.7929, 0.7994, 0.8171, 0.7814, 0.8517, 0.8581, 0.8468, 0.8598, 0.8475, 0.8622, 0.8524, 0.8607, 0.8647, 0.9039, 0.8597, 0.9051, 0.8487, 0.2745, 0.7929, 0.2081, 0.8368, 0.2107, 0.8614, 0.2752, 0.8807, 0.2133, 0.8724, 0.1552, 0.9156, 0.1433, 0.9576, 0.1925, 0.6245, 0.3704, 0.6158, 0.4067, 0.5843, 0.4067, 0.568, 0.3704, 0.8926, 0.5675, 0.9142, 0.4899, 0.9303, 0.4917, 0.9233, 0.5709, 0.2536, 0.8166, 0.2564, 0.8069, 0.3145, 0.803, 0.3235, 0.8166, 0.3936, 0.5856, 0.3815, 0.5959, 0.3272, 0.5999, 0.331, 0.5715, 0.09887, 0.3759, 0.07659, 0.3535, 0.1238, 0.3273, 0.1423, 0.33, 0.8534, 0.9242, 0.8441, 0.9143, 0.8769, 0.9051, 0.866, 0.9207, 0.2584, 0.6713, 0.2722, 0.5715, 0.291, 0.5721, 0.2942, 0.6724, 0.3611, 0.7057, 0.3936, 0.7843, 0.3774, 0.7926, 0.3303, 0.7216, 0.005315, 0.2361, 0.0, 0.1411, 0.01828, 0.1391, 0.04009, 0.2324, 0.9189, 0.9467, 0.8769, 0.9284, 0.8769, 0.9148, 0.9189, 0.9051, 0.866, 0.9363, 0.8769, 0.9458, 0.8389, 0.9564, 0.8514, 0.9404, 0.8514, 0.9404, 0.8389, 0.9564, 0.8441, 0.9143, 0.8534, 0.9242, 0.866, 0.9207, 0.8769, 0.9051, 0.8769, 0.9458, 0.866, 0.9363, 0.5114, 0.6554, 0.529, 0.5919, 0.545, 0.5919, 0.5605, 0.6554, 0.8389, 0.952, 0.7929, 0.9359, 0.7929, 0.9206, 0.8389, 0.9051, 0.9303, 0.9413, 0.9439, 0.8795, 0.9595, 0.8795, 0.9783, 0.9413, 0.5118, 0.6579, 0.5262, 0.6712, 0.5114, 0.6701, 0.529, 0.5919, 0.5373, 0.5715, 0.545, 0.5919, 0.5262, 0.6554, 0.5262, 0.6712, 0.5118, 0.6579, 0.9439, 0.8795, 0.9507, 0.8594, 0.9595, 0.8795, 0.8857, 0.5939, 0.8926, 0.5675, 0.9233, 0.5709, 0.9177, 0.6002, 0.8229, 0.152, 0.8342, 0.1012, 0.8511, 0.1025, 0.8476, 0.1536, 0.3335, 0.1169, 0.371, 0.07841, 0.3879, 0.09052, 0.359, 0.1351, 0.6473, 0.4067, 0.6334, 0.4497, 0.6124, 0.4497, 0.6158, 0.4067, 0.8476, 0.1536, 0.8511, 0.1025, 0.868, 0.1038, 0.8724, 0.1552, 0.8724, 0.1552, 0.868, 0.1038, 0.8973, 0.09528, 0.9156, 0.1433, 0.6158, 0.4067, 0.6124, 0.4497, 0.5915, 0.4497, 0.5843, 0.4067, 0.359, 0.1351, 0.3879, 0.09052, 0.4049, 0.1026, 0.3844, 0.1534, 0.3311, 0.1873, 0.359, 0.1351, 0.3844, 0.1534, 0.3767, 0.2199, 0.3879, 0.09052, 0.4453, 0.0, 0.4049, 0.1026, 0.6124, 0.4497, 0.6045, 0.5351, 0.5915, 0.4497, 0.868, 0.1038, 0.8581, 0.0, 0.8973, 0.09528, 0.8511, 0.1025, 0.8581, 0.0, 0.868, 0.1038, 0.6334, 0.4497, 0.6045, 0.5351, 0.6124, 0.4497, 0.371, 0.07841, 0.4453, 0.0, 0.3879, 0.09052, 0.8342, 0.1012, 0.8581, 0.0, 0.8511, 0.1025, 0.6449, 0.8983, 0.6503, 0.8291, 0.6558, 0.8307, 0.6496, 0.8984, 0.07603, 0.9181, 0.07219, 0.9244, 0.03021, 0.8744, 0.05165, 0.8512, 0.07603, 0.9181, 0.05165, 0.8512, 0.08537, 0.8531, 0.08537, 0.9193, 0.5855, 1.0, 0.5808, 1.0, 0.5734, 0.9471, 0.5789, 0.9463, 0.6503, 0.8291, 0.6514, 0.8145, 0.6571, 0.8163, 0.6558, 0.8307, 0.05165, 0.8512, 0.03021, 0.8744, 0.02131, 0.8638, 0.04648, 0.837, 0.05165, 0.8512, 0.04648, 0.837, 0.08537, 0.8391, 0.08537, 0.8531, 0.5789, 0.9463, 0.5734, 0.9471, 0.5718, 0.9359, 0.5775, 0.9349, 0.6102, 0.9416, 0.5789, 0.9463, 0.5775, 0.9349, 0.6098, 0.9292, 0.5371, 0.6727, 0.5317, 0.6706, 0.5317, 0.6554, 0.5371, 0.6574, 0.6122, 1.0, 0.5855, 1.0, 0.5789, 0.9463, 0.6102, 0.9416, 0.6182, 0.8979, 0.6189, 0.8205, 0.6503, 0.8291, 0.6449, 0.8983, 0.4498, 0.6283, 0.3937, 0.6445, 0.3941, 0.6066, 0.4349, 0.5824, 0.4498, 0.6283, 0.4349, 0.5824, 0.4854, 0.5769, 0.508, 0.6073, 0.619, 0.8041, 0.6194, 0.7649, 0.6542, 0.7794, 0.6514, 0.8145, 0.6098, 0.9292, 0.5775, 0.9349, 0.5741, 0.9076, 0.6087, 0.8996, 0.6146, 0.9284, 0.6098, 0.9292, 0.6087, 0.8996, 0.6139, 0.8984, 0.6141, 0.8026, 0.6141, 0.7627, 0.6194, 0.7649, 0.619, 0.8041, 0.4521, 0.6353, 0.4498, 0.6283, 0.508, 0.6073, 0.5114, 0.6118, 0.4521, 0.6353, 0.3936, 0.6502, 0.3937, 0.6445, 0.4498, 0.6283, 0.6142, 0.8978, 0.6142, 0.8192, 0.6189, 0.8205, 0.6182, 0.8979, 0.6163, 1.0, 0.6122, 1.0, 0.6102, 0.9416, 0.6149, 0.9409, 0.6142, 0.8192, 0.6141, 0.8026, 0.619, 0.8041, 0.6189, 0.8205, 0.6149, 0.9409, 0.6102, 0.9416, 0.6098, 0.9292, 0.6146, 0.9284, 0.7906, 0.7304, 0.7745, 0.7346, 0.7759, 0.7012, 0.7906, 0.6983, 0.5661, 0.6047, 0.5605, 0.6063, 0.5605, 0.5731, 0.5661, 0.5715, 0.5661, 0.6401, 0.5605, 0.6387, 0.5605, 0.6063, 0.5661, 0.6076, 0.5477, 0.6697, 0.5424, 0.6713, 0.5424, 0.6569, 0.5477, 0.6554, 0.1545, 0.5715, 0.1457, 0.6802, 0.08651, 0.6579, 0.14, 0.7338, 0.05304, 0.7011, 0.08651, 0.6579, 0.1457, 0.6802, 0.05304, 0.7011, 0.14, 0.7338, 0.1545, 0.803, 0.0, 0.7449, 0.7267, 0.5709, 0.7814, 0.5351, 0.7814, 0.6983, 0.7271, 0.6628, 0.6603, 0.9005, 0.6677, 0.8545, 0.7291, 0.8545, 0.7504, 0.9005, 0.685, 0.7627, 0.7291, 0.8545, 0.6677, 0.8545])
me_cube_001.materials.append(mat_melee)
me_cube_001.use_remesh_preserve_volume = False
me_cube_001.use_remesh_preserve_attributes = False
me_cube_001.use_mirror_vertex_groups = False
me_cube_001.update()
arm_armature = bpy.data.armatures.new('Armature')  # bones are not reproduced

# ---- objects
ob_armature = bpy.data.objects.new('Armature', arm_armature)
ob_cube_001 = bpy.data.objects.new('Cube.001', me_cube_001)
ob_lamp = bpy.data.objects.new('Lamp', light_lamp)
ob_camera = bpy.data.objects.new('Camera', cam_camera)

# ---- transforms, parenting, visibility, modifiers, constraints
ob_armature.location = (0.02881, -2.121e-07, 1.623)
ob_armature.show_in_front = True
ob_armature.lineart.crease_threshold = 0.0
ob_cube_001.parent = ob_armature
ob_cube_001.matrix_parent_inverse = Matrix(((1.0, 0.0, 0.0, -0.02881), (0.0, 1.0, 0.0, 2.121e-07), (0.0, 0.0, 1.0, -1.623), (0.0, 0.0, 0.0, 1.0)))
ob_cube_001.location = (0.0, 0.0, 0.0)
ob_cube_001.rotation_euler = (1.571, 0.0, 0.0)
ob_cube_001.lineart.crease_threshold = 0.0
_vg = ob_cube_001.vertex_groups.new(name='Root')
for _i, _w in zip([12, 13, 18, 19, 20, 21, 23, 24, 29, 30, 31, 33, 34, 36, 37, 39, 41, 42, 43, 44, 47, 48, 49, 53, 54, 57, 58, 59, 60, 63, 64, 65, 66, 97, 98, 99, 100, 101, 147, 148, 151, 152, 155, 156, 157, 158, 160, 161, 162, 163, 168, 169, 170, 172, 173, 175, 176, 177, 179, 180, 182, 183, 184, 185, 188, 189, 190, 194, 195, 197, 198, 199, 200, 201, 204, 205, 206, 207, 238, 239, 240, 241, 242], [0.3182, 0.3182, 0.05474, 0.05283, 0.5186, 0.5269, 0.1331, 0.2931, 0.02083, 0.5833, 0.08069, 0.5772, 0.01356, 0.1183, 0.0001657, 0.1219, 0.03453, 0.5739, 0.3661, 0.3714, 0.1547, 0.149, 0.005271, 0.6104, 0.08443, 0.09593, 0.618, 0.1021, 0.299, 0.001099, 0.09868, 0.5822, 0.07394, 0.1346, 0.1042, 0.1878, 0.1993, 0.1137, 0.3043, 0.3046, 0.9294, 0.9595, 0.05433, 0.05791, 0.5162, 0.5867, 0.9164, 0.9567, 0.1296, 0.2788, 0.05156, 0.5528, 0.07958, 0.547, 0.0127, 0.9298, 0.1192, 0.001316, 0.1229, 0.9577, 0.03095, 0.5427, 0.3532, 0.3593, 0.1544, 0.1677, 0.009415, 0.5825, 0.08714, 0.0004909, 0.09897, 0.5884, 0.1649, 0.2848, 0.0001193, 0.1055, 0.5508, 0.07155, 0.1304, 0.1001, 0.1838, 0.1962, 0.1095]): _vg.add([_i], _w, 'REPLACE')
_vg = ob_cube_001.vertex_groups.new(name='Chest')
for _i, _w in zip([30, 31, 32, 33, 34, 36, 37, 38, 39, 41, 42, 53, 54, 55, 56, 57, 58, 65, 66, 67, 169, 170, 171, 172, 173, 175, 176, 177, 178, 179, 182, 183, 194, 195, 196, 197, 198, 199, 206, 207, 208], [0.03992, 0.2055, 0.07094, 0.03727, 0.07955, 0.6412, 0.1341, 0.123, 0.6452, 0.008395, 0.01603, 0.0525, 0.5508, 0.1077, 0.1204, 0.5588, 0.05655, 0.02344, 0.09192, 0.02021, 0.04298, 0.1971, 0.07023, 0.03958, 0.07633, 0.009188, 0.6333, 0.1331, 0.1221, 0.6371, 0.006529, 0.0193, 0.05317, 0.524, 0.1093, 0.1219, 0.5332, 0.05794, 0.02679, 0.08865, 0.01962]): _vg.add([_i], _w, 'REPLACE')
_vg = ob_cube_001.vertex_groups.new(name='Neck')
for _i, _w in zip([14, 15, 16, 17, 25, 26, 31, 32, 35, 36, 37, 38, 39, 40, 45, 46, 52, 54, 55, 56, 57, 61, 62, 66, 67, 68, 149, 150, 153, 164, 165, 170, 171, 174, 176, 177, 178, 179, 181, 186, 187, 193, 195, 196, 197, 198, 202, 203, 207, 208, 209], [0.7742, 0.7182, 0.8079, 0.0006871, 0.7535, 0.2679, 0.08759, 0.2449, 0.01536, 0.1567, 0.7476, 0.6564, 0.1297, 0.002988, 0.7797, 0.717, 0.7469, 0.1167, 0.6126, 0.6368, 0.1333, 0.768, 0.5811, 0.05265, 0.1589, 0.7633, 0.7592, 0.7019, 0.8064, 0.7378, 0.2612, 0.08846, 0.239, 0.01317, 0.1573, 0.7425, 0.6505, 0.1298, 0.001406, 0.7651, 0.7005, 0.7313, 0.12, 0.5891, 0.6171, 0.138, 0.7526, 0.5777, 0.05288, 0.1558, 0.7482]): _vg.add([_i], _w, 'REPLACE')
_vg = ob_cube_001.vertex_groups.new(name='Head')
for _i, _w in zip([1, 5, 6, 7, 10, 11, 14, 15, 16, 17, 25, 26, 37, 38, 45, 46, 52, 55, 61, 62, 68, 102, 103, 104, 105, 106, 107, 108, 109, 110, 111, 112, 113, 114, 115, 116, 117, 118, 119, 120, 121, 122, 123, 124, 125, 126, 127, 128, 129, 131, 132, 133, 134, 138, 139, 140, 141, 142, 145, 146, 149, 150, 153, 154, 164, 165, 177, 178, 186, 187, 193, 196, 202, 203, 209, 243, 244, 245, 246, 247, 248, 249, 250, 251, 252, 253, 254, 255, 256, 257, 258, 259, 260, 261, 262, 263, 264, 265, 266, 267, 268, 269, 270, 271, 272, 273, 274], [1.0, 1.0, 1.0, 1.0, 1.0, 1.0, 0.1105, 0.1671, 0.1772, 0.972, 0.1316, 0.7262, 0.006733, 0.1309, 0.1124, 0.1827, 0.1488, 0.04266, 0.1185, 0.409, 0.1311, 1.0, 1.0, 1.0, 1.0, 1.0, 1.0, 1.0, 1.0, 1.0, 1.0, 1.0, 1.0, 1.0, 1.0, 1.0, 1.0, 1.0, 1.0, 1.0, 1.0, 1.0, 1.0, 1.0, 1.0, 1.0, 1.0, 1.0, 1.0, 1.0, 1.0, 1.0, 1.0, 1.0, 1.0, 1.0, 1.0, 1.0, 1.0, 1.0, 0.1174, 0.1753, 0.1781, 0.974, 0.1393, 0.7329, 0.008391, 0.1322, 0.1192, 0.1909, 0.1565, 0.0504, 0.1258, 0.4121, 0.1384, 1.0, 1.0, 1.0, 1.0, 1.0, 1.0, 1.0, 1.0, 1.0, 1.0, 1.0, 1.0, 1.0, 1.0, 1.0, 1.0, 1.0, 1.0, 1.0, 1.0, 1.0, 1.0, 1.0, 1.0, 1.0, 1.0, 1.0, 1.0, 1.0, 1.0, 1.0, 1.0]): _vg.add([_i], _w, 'REPLACE')
_vg = ob_cube_001.vertex_groups.new(name='Shoulder L.')
for _i, _w in zip([12, 13, 14, 15, 24, 25, 30, 31, 32, 33, 34, 35, 36, 37, 38, 39, 40, 41, 42, 43, 44, 45, 46, 52, 53, 54, 55, 56, 57, 58, 60, 61, 65, 66, 67, 68, 70, 71, 72, 73], [0.02882, 0.04033, 0.08516, 0.0893, 0.04889, 0.08891, 0.09206, 0.5877, 0.6377, 0.1062, 0.8411, 0.9532, 0.06602, 0.06125, 0.06482, 0.07323, 0.9489, 0.8766, 0.1161, 0.004548, 0.01611, 0.07867, 0.07397, 0.07823, 0.06806, 0.2094, 0.2109, 0.1901, 0.1794, 0.05496, 0.03999, 0.08632, 0.1014, 0.7404, 0.7666, 0.07845, 0.9325, 0.9762, 0.9584, 0.9226]): _vg.add([_i], _w, 'REPLACE')
_vg = ob_cube_001.vertex_groups.new(name='Arm L.')
for _i, _w in zip([0, 2, 3, 4, 8, 9, 70, 72, 73, 87, 88], [0.9797, 0.9825, 0.9843, 0.9803, 0.9811, 0.9793, 0.01106, 0.01521, 0.03288, 0.9792, 0.9854]): _vg.add([_i], _w, 'REPLACE')
_vg = ob_cube_001.vertex_groups.new(name='Hand L.')
for _i, _w in zip([74, 75, 76, 77, 78, 79, 80, 81, 82, 83, 84, 85, 86], [0.9834, 0.9915, 0.9948, 0.9868, 0.9929, 0.9933, 0.9951, 0.9946, 0.9997, 0.9998, 0.9999, 0.9994, 0.9998]): _vg.add([_i], _w, 'REPLACE')
_vg = ob_cube_001.vertex_groups.new(name='Leg L.')
for _i, _w in zip([12, 13, 18, 19, 20, 21, 23, 24, 27, 28, 29, 30, 31, 33, 42, 43, 44, 47, 48, 49, 50, 51, 53, 57, 58, 59, 60, 63, 64, 65, 66, 69, 89, 90, 91, 92, 93, 94, 95, 96, 97, 98, 99, 100, 101, 151, 160, 200], [0.6091, 0.6051, 0.9165, 0.9045, 0.4369, 0.2454, 0.8411, 0.6303, 0.956, 0.8894, 0.8299, 0.2604, 0.009972, 0.2567, 0.262, 0.5685, 0.5611, 0.8109, 0.771, 0.8471, 0.8949, 0.8765, 0.251, 0.0006136, 0.2491, 0.7258, 0.6269, 0.9496, 0.7706, 0.2632, 0.01115, 0.8744, 0.07272, 0.1016, 0.1294, 0.1049, 0.05729, 0.1496, 0.06828, 0.06144, 0.8406, 0.8725, 0.7862, 0.774, 0.8622, 0.00499, 0.02803, 0.05865]): _vg.add([_i], _w, 'REPLACE')
_vg = ob_cube_001.vertex_groups.new(name='Foot L.')
for _i, _w in zip([18, 19, 20, 21, 22, 28, 29, 47, 48, 49, 50, 51, 59, 64, 69, 89, 90, 91, 92, 93, 94, 95, 96], [0.002048, 0.002616, 0.03163, 0.001292, 0.9938, 0.1041, 0.1225, 0.01158, 0.005371, 0.1236, 0.09919, 0.1074, 0.1373, 0.1269, 0.1064, 0.9246, 0.8843, 0.8574, 0.8915, 0.9418, 0.8425, 0.9259, 0.9373]): _vg.add([_i], _w, 'REPLACE')
_vg = ob_cube_001.vertex_groups.new(name='Shoulder R')
for _i, _w in zip([147, 148, 149, 150, 163, 164, 169, 170, 171, 172, 173, 174, 176, 177, 178, 179, 181, 182, 183, 184, 185, 186, 187, 193, 194, 195, 196, 197, 198, 199, 201, 202, 206, 207, 208, 209, 211, 212, 213, 214], [0.0356, 0.04763, 0.09129, 0.09555, 0.05313, 0.09507, 0.09947, 0.5927, 0.6418, 0.1143, 0.8426, 0.9539, 0.07081, 0.06537, 0.06947, 0.07862, 0.9498, 0.8775, 0.1242, 0.01055, 0.02273, 0.08464, 0.08032, 0.08429, 0.07544, 0.2251, 0.2262, 0.2029, 0.1927, 0.06164, 0.04715, 0.09244, 0.1093, 0.7426, 0.7683, 0.08443, 0.9322, 0.9764, 0.959, 0.923]): _vg.add([_i], _w, 'REPLACE')
_vg = ob_cube_001.vertex_groups.new(name='Arm R')
for _i, _w in zip([130, 135, 136, 137, 143, 144, 211, 213, 214, 228, 229], [0.9803, 0.982, 0.9843, 0.9806, 0.9805, 0.98, 0.01176, 0.01441, 0.03282, 0.9795, 0.9853]): _vg.add([_i], _w, 'REPLACE')
_vg = ob_cube_001.vertex_groups.new(name='Hand R')
for _i, _w in zip([215, 216, 217, 218, 219, 220, 221, 222, 223, 224, 225, 226, 227], [0.9826, 0.9912, 0.9953, 0.9863, 0.9924, 0.9932, 0.9954, 0.9944, 0.9997, 0.9998, 0.9999, 0.9999, 0.9999]): _vg.add([_i], _w, 'REPLACE')
_vg = ob_cube_001.vertex_groups.new(name='Leg R')
for _i, _w in zip([21, 48, 59, 147, 148, 151, 155, 156, 157, 158, 160, 162, 163, 166, 167, 168, 169, 170, 172, 183, 184, 185, 188, 189, 190, 191, 192, 194, 195, 198, 199, 200, 201, 204, 205, 206, 207, 210, 230, 231, 232, 233, 234, 235, 236, 237, 238, 239, 240, 241, 242], [0.1688, 0.03421, 0.008011, 0.6183, 0.6147, 0.005896, 0.9162, 0.9115, 0.4384, 0.377, 0.02839, 0.8448, 0.6398, 0.9577, 0.8896, 0.8125, 0.2804, 0.01607, 0.2764, 0.2821, 0.577, 0.5698, 0.8097, 0.7959, 0.8371, 0.8967, 0.8731, 0.2696, 0.003256, 0.008106, 0.2688, 0.6452, 0.6363, 0.9504, 0.7579, 0.2836, 0.01665, 0.872, 0.07074, 0.09301, 0.1049, 0.08004, 0.0529, 0.08056, 0.06563, 0.05262, 0.8434, 0.8757, 0.7888, 0.7775, 0.8652]): _vg.add([_i], _w, 'REPLACE')
_vg = ob_cube_001.vertex_groups.new(name='Foot R')
for _i, _w in zip([21, 155, 156, 157, 159, 167, 168, 188, 189, 190, 191, 192, 200, 205, 210, 230, 231, 232, 233, 234, 235, 236, 237], [0.01576, 0.00341, 0.001119, 0.03392, 0.9949, 0.1037, 0.12, 0.01428, 0.002323, 0.1306, 0.09716, 0.1102, 0.1249, 0.1299, 0.105, 0.9254, 0.8842, 0.8809, 0.9173, 0.9461, 0.9143, 0.9253, 0.9463]): _vg.add([_i], _w, 'REPLACE')
_m = ob_cube_001.modifiers.new('Armature', 'ARMATURE')
_m.object = ob_armature
ob_lamp.location = (4.076, 1.005, 5.904)
ob_lamp.rotation_euler = (0.6503, 0.05522, 1.866)
ob_lamp.lock_rotations_4d = False
ob_lamp.empty_display_type = 'ARROWS'
ob_lamp.color = (0.0, 0.0, 0.0, 0.0)
ob_lamp.lineart.crease_threshold = 0.0
ob_camera.location = (7.481, -6.508, 5.344)
ob_camera.rotation_euler = (1.109, 0.01082, 0.8149)
ob_camera.lock_rotations_4d = False
ob_camera.empty_display_type = 'ARROWS'
ob_camera.color = (0.0, 0.0, 0.0, 0.0)
ob_camera.display_type = 'WIRE'
ob_camera.lineart.crease_threshold = 0.0

# ---- collection membership
col_collection_1.objects.link(ob_armature)
col_collection_1.objects.link(ob_cube_001)
col_collection_1.objects.link(ob_lamp)
col_collection_1.objects.link(ob_camera)

# ---- scene / render settings (as saved in the file)
scene.camera = ob_camera
scene.frame_start = 1; scene.frame_end = 38; scene.frame_set(0)
scene.render.engine = 'CYCLES'
scene.render.resolution_percentage = 50
scene.render.dither_intensity = 0.0
scene.cycles.use_denoising = False
scene.cycles.samples = 10
scene.cycles.sampling_pattern = 'TABULATED_SOBOL'
scene.cycles.light_sampling_threshold = 0.0
scene.cycles.use_adaptive_sampling = False
scene.cycles.use_light_tree = False
scene.cycles.blur_glossy = 0.0
scene.cycles.pixel_filter_type = 'GAUSSIAN'
scene.cycles.sample_clamp_indirect = 0.0
scene.cycles.bake_type = 'AO'
scene.view_settings.view_transform = 'Standard'
bpy.context.view_layer.update()
